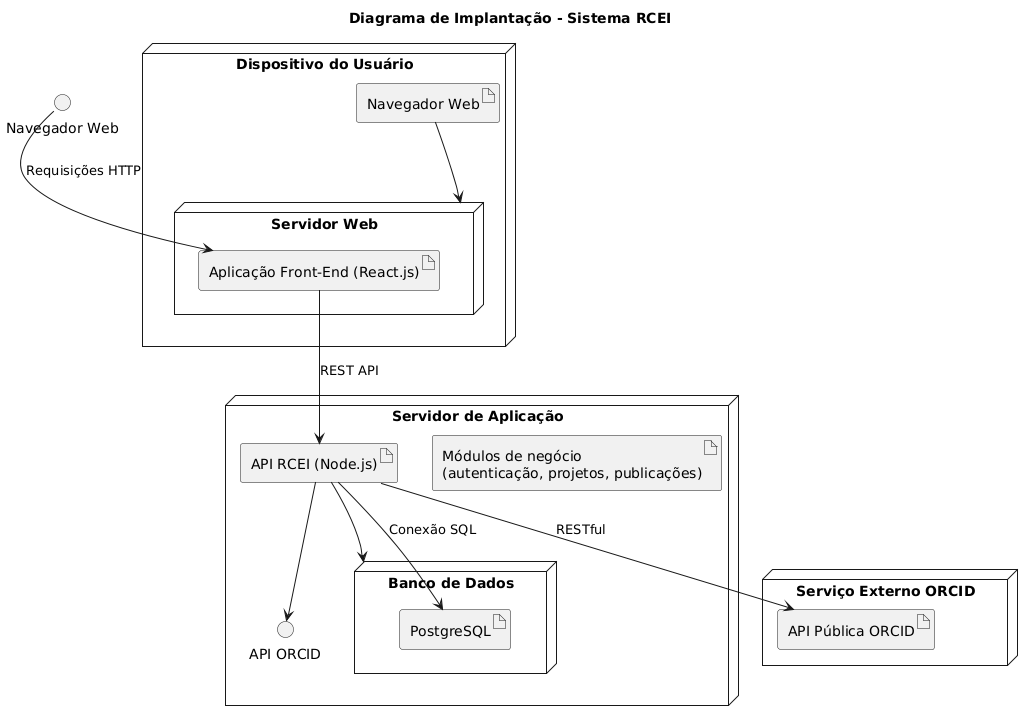

The diagram above was rendered by PlantUML. Its source (embedded in the PNG):
@startuml
title Diagrama de Implantação - Sistema RCEI

node "Dispositivo do Usuário" {
  artifact "Navegador Web" as navegador
  navegador --> "Servidor Web"
}

node "Servidor Web" {
  artifact "Aplicação Front-End (React.js)"
}

node "Servidor de Aplicação" {
  artifact "API RCEI (Node.js)"
  artifact "Módulos de negócio\n(autenticação, projetos, publicações)"
  "API RCEI (Node.js)" --> "Banco de Dados"
  "API RCEI (Node.js)" --> "API ORCID"
}

node "Banco de Dados" {
  artifact "PostgreSQL"
}

node "Serviço Externo ORCID" {
  artifact "API Pública ORCID"
}

"Navegador Web" --> "Aplicação Front-End (React.js)" : Requisições HTTP
"Aplicação Front-End (React.js)" --> "API RCEI (Node.js)" : REST API
"API RCEI (Node.js)" --> "PostgreSQL" : Conexão SQL
"API RCEI (Node.js)" --> "API Pública ORCID" : RESTful
@enduml